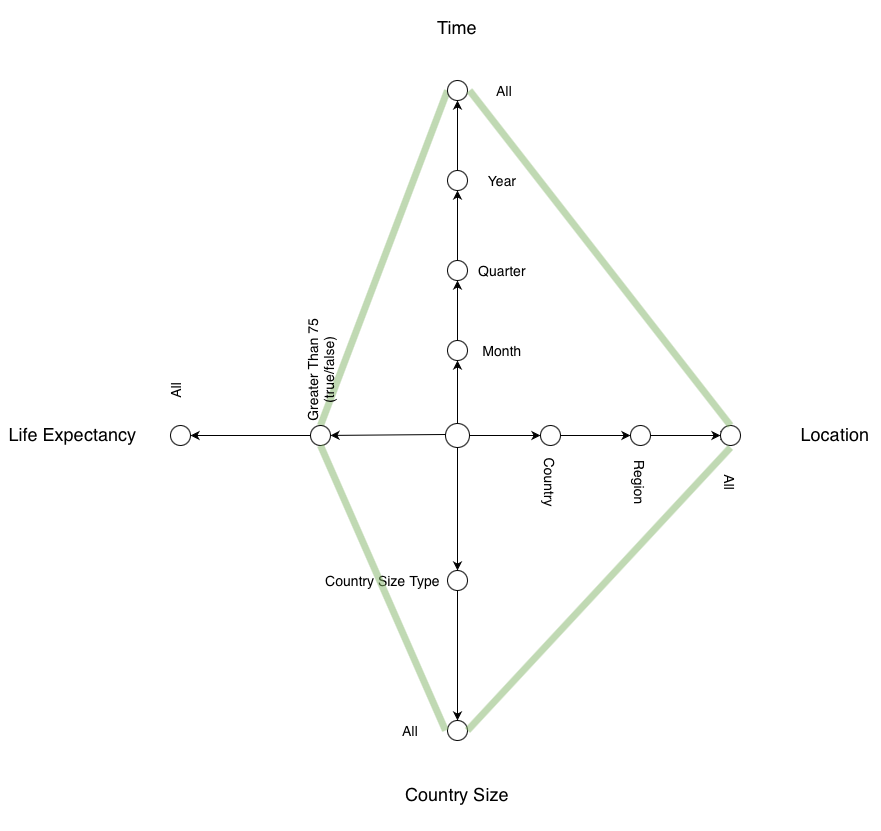

The diagram above was exported from draw.io. Its source (the exported page's mxGraphModel, read from the mxfile embedded in the PNG):
<mxGraphModel dx="707" dy="1307" grid="1" gridSize="10" guides="1" tooltips="1" connect="1" arrows="1" fold="1" page="1" pageScale="1" pageWidth="1654" pageHeight="1169" math="0" shadow="0">
  <root>
    <mxCell id="0" />
    <mxCell id="1" parent="0" />
    <mxCell id="1jRQDFC6JsMGLsqdwEUS-55" value="" style="endArrow=none;html=1;fontSize=20;strokeWidth=7;fillColor=#d5e8d4;exitX=0.5;exitY=0;exitDx=0;exitDy=0;rounded=1;strokeColor=#82b366;shadow=0;opacity=50;entryX=0;entryY=0.5;entryDx=0;entryDy=0;" parent="1" source="1jRQDFC6JsMGLsqdwEUS-23" target="1jRQDFC6JsMGLsqdwEUS-13" edge="1">
      <mxGeometry width="50" height="50" relative="1" as="geometry">
        <mxPoint x="767" y="589.5" as="sourcePoint" />
        <mxPoint x="817" y="499.5" as="targetPoint" />
      </mxGeometry>
    </mxCell>
    <mxCell id="1jRQDFC6JsMGLsqdwEUS-1" value="" style="ellipse;whiteSpace=wrap;html=1;aspect=fixed;" parent="1" vertex="1">
      <mxGeometry x="815" y="573" width="24" height="24" as="geometry" />
    </mxCell>
    <mxCell id="1jRQDFC6JsMGLsqdwEUS-3" value="" style="endArrow=classic;html=1;" parent="1" source="1jRQDFC6JsMGLsqdwEUS-13" edge="1">
      <mxGeometry width="50" height="50" relative="1" as="geometry">
        <mxPoint x="827" y="573" as="sourcePoint" />
        <mxPoint x="827.2142627345845" y="240" as="targetPoint" />
      </mxGeometry>
    </mxCell>
    <mxCell id="1jRQDFC6JsMGLsqdwEUS-6" value="" style="endArrow=classic;html=1;" parent="1" source="1jRQDFC6JsMGLsqdwEUS-31" edge="1">
      <mxGeometry width="50" height="50" relative="1" as="geometry">
        <mxPoint x="839" y="585" as="sourcePoint" />
        <mxPoint x="1099" y="585" as="targetPoint" />
      </mxGeometry>
    </mxCell>
    <mxCell id="1jRQDFC6JsMGLsqdwEUS-8" value="Location" style="text;html=1;strokeColor=none;fillColor=none;align=center;verticalAlign=middle;whiteSpace=wrap;rounded=0;fontSize=18;" parent="1" vertex="1">
      <mxGeometry x="1160" y="557" width="90" height="55" as="geometry" />
    </mxCell>
    <mxCell id="1jRQDFC6JsMGLsqdwEUS-9" value="Country Size" style="text;html=1;strokeColor=none;fillColor=none;align=center;verticalAlign=middle;whiteSpace=wrap;rounded=0;fontSize=18;" parent="1" vertex="1">
      <mxGeometry x="766" y="910" width="122" height="70" as="geometry" />
    </mxCell>
    <mxCell id="1jRQDFC6JsMGLsqdwEUS-11" value="Life Expectancy&amp;nbsp;" style="text;html=1;strokeColor=none;fillColor=none;align=center;verticalAlign=middle;whiteSpace=wrap;rounded=0;fontSize=18;" parent="1" vertex="1">
      <mxGeometry x="370" y="557" width="150" height="55" as="geometry" />
    </mxCell>
    <mxCell id="1jRQDFC6JsMGLsqdwEUS-12" value="Time" style="text;html=1;strokeColor=none;fillColor=none;align=center;verticalAlign=middle;whiteSpace=wrap;rounded=0;fontSize=18;" parent="1" vertex="1">
      <mxGeometry x="782" y="150" width="90" height="55" as="geometry" />
    </mxCell>
    <mxCell id="1jRQDFC6JsMGLsqdwEUS-13" value="" style="ellipse;whiteSpace=wrap;html=1;aspect=fixed;fontSize=18;" parent="1" vertex="1">
      <mxGeometry x="817" y="230" width="20" height="20" as="geometry" />
    </mxCell>
    <mxCell id="1jRQDFC6JsMGLsqdwEUS-15" value="" style="endArrow=classic;html=1;" parent="1" source="1jRQDFC6JsMGLsqdwEUS-16" target="1jRQDFC6JsMGLsqdwEUS-13" edge="1">
      <mxGeometry width="50" height="50" relative="1" as="geometry">
        <mxPoint x="827" y="573.0000000000001" as="sourcePoint" />
        <mxPoint x="827.2142627345845" y="240" as="targetPoint" />
      </mxGeometry>
    </mxCell>
    <mxCell id="1jRQDFC6JsMGLsqdwEUS-16" value="" style="ellipse;whiteSpace=wrap;html=1;aspect=fixed;fontSize=18;" parent="1" vertex="1">
      <mxGeometry x="817" y="320" width="20" height="20" as="geometry" />
    </mxCell>
    <mxCell id="1jRQDFC6JsMGLsqdwEUS-18" value="" style="endArrow=classic;html=1;" parent="1" source="1jRQDFC6JsMGLsqdwEUS-19" target="1jRQDFC6JsMGLsqdwEUS-16" edge="1">
      <mxGeometry width="50" height="50" relative="1" as="geometry">
        <mxPoint x="827" y="573.0000000000001" as="sourcePoint" />
        <mxPoint x="827" y="270" as="targetPoint" />
      </mxGeometry>
    </mxCell>
    <mxCell id="1jRQDFC6JsMGLsqdwEUS-19" value="" style="ellipse;whiteSpace=wrap;html=1;aspect=fixed;fontSize=18;" parent="1" vertex="1">
      <mxGeometry x="817" y="410" width="20" height="20" as="geometry" />
    </mxCell>
    <mxCell id="1jRQDFC6JsMGLsqdwEUS-20" value="" style="endArrow=classic;html=1;" parent="1" source="1jRQDFC6JsMGLsqdwEUS-21" target="1jRQDFC6JsMGLsqdwEUS-19" edge="1">
      <mxGeometry width="50" height="50" relative="1" as="geometry">
        <mxPoint x="827" y="573.0000000000001" as="sourcePoint" />
        <mxPoint x="827" y="340" as="targetPoint" />
      </mxGeometry>
    </mxCell>
    <mxCell id="1jRQDFC6JsMGLsqdwEUS-21" value="" style="ellipse;whiteSpace=wrap;html=1;aspect=fixed;fontSize=18;" parent="1" vertex="1">
      <mxGeometry x="817" y="490" width="20" height="20" as="geometry" />
    </mxCell>
    <mxCell id="1jRQDFC6JsMGLsqdwEUS-22" value="" style="endArrow=classic;html=1;" parent="1" target="1jRQDFC6JsMGLsqdwEUS-21" edge="1">
      <mxGeometry width="50" height="50" relative="1" as="geometry">
        <mxPoint x="827" y="573.0000000000001" as="sourcePoint" />
        <mxPoint x="827" y="430" as="targetPoint" />
      </mxGeometry>
    </mxCell>
    <mxCell id="1jRQDFC6JsMGLsqdwEUS-23" value="" style="ellipse;whiteSpace=wrap;html=1;aspect=fixed;fontSize=18;" parent="1" vertex="1">
      <mxGeometry x="680" y="575" width="20" height="20" as="geometry" />
    </mxCell>
    <mxCell id="1jRQDFC6JsMGLsqdwEUS-24" value="" style="endArrow=classic;html=1;" parent="1" target="1jRQDFC6JsMGLsqdwEUS-23" edge="1">
      <mxGeometry width="50" height="50" relative="1" as="geometry">
        <mxPoint x="815" y="584" as="sourcePoint" />
        <mxPoint x="555" y="584" as="targetPoint" />
      </mxGeometry>
    </mxCell>
    <mxCell id="1jRQDFC6JsMGLsqdwEUS-25" value="" style="ellipse;whiteSpace=wrap;html=1;aspect=fixed;fontSize=18;" parent="1" vertex="1">
      <mxGeometry x="817" y="720" width="20" height="20" as="geometry" />
    </mxCell>
    <mxCell id="1jRQDFC6JsMGLsqdwEUS-26" value="" style="endArrow=classic;html=1;" parent="1" target="1jRQDFC6JsMGLsqdwEUS-25" edge="1">
      <mxGeometry width="50" height="50" relative="1" as="geometry">
        <mxPoint x="827" y="597" as="sourcePoint" />
        <mxPoint x="827" y="877" as="targetPoint" />
        <Array as="points" />
      </mxGeometry>
    </mxCell>
    <mxCell id="1jRQDFC6JsMGLsqdwEUS-27" value="" style="ellipse;whiteSpace=wrap;html=1;aspect=fixed;fontSize=18;" parent="1" vertex="1">
      <mxGeometry x="910" y="575" width="20" height="20" as="geometry" />
    </mxCell>
    <mxCell id="1jRQDFC6JsMGLsqdwEUS-28" value="" style="endArrow=classic;html=1;" parent="1" target="1jRQDFC6JsMGLsqdwEUS-27" edge="1">
      <mxGeometry width="50" height="50" relative="1" as="geometry">
        <mxPoint x="839" y="585" as="sourcePoint" />
        <mxPoint x="1099" y="585" as="targetPoint" />
      </mxGeometry>
    </mxCell>
    <mxCell id="1jRQDFC6JsMGLsqdwEUS-29" value="" style="ellipse;whiteSpace=wrap;html=1;aspect=fixed;fontSize=18;" parent="1" vertex="1">
      <mxGeometry x="1000" y="575" width="20" height="20" as="geometry" />
    </mxCell>
    <mxCell id="1jRQDFC6JsMGLsqdwEUS-30" value="" style="endArrow=classic;html=1;" parent="1" source="1jRQDFC6JsMGLsqdwEUS-27" target="1jRQDFC6JsMGLsqdwEUS-29" edge="1">
      <mxGeometry width="50" height="50" relative="1" as="geometry">
        <mxPoint x="910" y="585" as="sourcePoint" />
        <mxPoint x="1099" y="585" as="targetPoint" />
      </mxGeometry>
    </mxCell>
    <mxCell id="1jRQDFC6JsMGLsqdwEUS-31" value="" style="ellipse;whiteSpace=wrap;html=1;aspect=fixed;fontSize=18;" parent="1" vertex="1">
      <mxGeometry x="1090" y="575" width="20" height="20" as="geometry" />
    </mxCell>
    <mxCell id="1jRQDFC6JsMGLsqdwEUS-32" value="" style="endArrow=classic;html=1;" parent="1" source="1jRQDFC6JsMGLsqdwEUS-29" target="1jRQDFC6JsMGLsqdwEUS-31" edge="1">
      <mxGeometry width="50" height="50" relative="1" as="geometry">
        <mxPoint x="1019.9999999999848" y="585" as="sourcePoint" />
        <mxPoint x="1099" y="585" as="targetPoint" />
      </mxGeometry>
    </mxCell>
    <mxCell id="1jRQDFC6JsMGLsqdwEUS-33" value="" style="ellipse;whiteSpace=wrap;html=1;aspect=fixed;fontSize=18;" parent="1" vertex="1">
      <mxGeometry x="540" y="575" width="20" height="20" as="geometry" />
    </mxCell>
    <mxCell id="1jRQDFC6JsMGLsqdwEUS-35" value="" style="endArrow=classic;html=1;" parent="1" source="1jRQDFC6JsMGLsqdwEUS-23" target="1jRQDFC6JsMGLsqdwEUS-33" edge="1">
      <mxGeometry width="50" height="50" relative="1" as="geometry">
        <mxPoint x="680.000080642887" y="584.9598396812967" as="sourcePoint" />
        <mxPoint x="555" y="584" as="targetPoint" />
      </mxGeometry>
    </mxCell>
    <mxCell id="1jRQDFC6JsMGLsqdwEUS-36" value="" style="ellipse;whiteSpace=wrap;html=1;aspect=fixed;fontSize=18;" parent="1" vertex="1">
      <mxGeometry x="817" y="870" width="20" height="20" as="geometry" />
    </mxCell>
    <mxCell id="1jRQDFC6JsMGLsqdwEUS-39" value="" style="endArrow=classic;html=1;fontSize=18;exitX=0.5;exitY=1;exitDx=0;exitDy=0;entryX=0.5;entryY=0;entryDx=0;entryDy=0;" parent="1" edge="1">
      <mxGeometry width="50" height="50" relative="1" as="geometry">
        <mxPoint x="827" y="740" as="sourcePoint" />
        <mxPoint x="827" y="870" as="targetPoint" />
      </mxGeometry>
    </mxCell>
    <mxCell id="1jRQDFC6JsMGLsqdwEUS-40" value="Country" style="text;html=1;strokeColor=none;fillColor=none;align=center;verticalAlign=middle;whiteSpace=wrap;rounded=0;fontSize=14;rotation=90;" parent="1" vertex="1">
      <mxGeometry x="885" y="612" width="70" height="40" as="geometry" />
    </mxCell>
    <mxCell id="1jRQDFC6JsMGLsqdwEUS-43" value="Region" style="text;html=1;strokeColor=none;fillColor=none;align=center;verticalAlign=middle;whiteSpace=wrap;rounded=0;fontSize=14;rotation=90;" parent="1" vertex="1">
      <mxGeometry x="975" y="612" width="70" height="40" as="geometry" />
    </mxCell>
    <mxCell id="1jRQDFC6JsMGLsqdwEUS-44" value="All" style="text;html=1;strokeColor=none;fillColor=none;align=center;verticalAlign=middle;whiteSpace=wrap;rounded=0;fontSize=14;rotation=90;" parent="1" vertex="1">
      <mxGeometry x="1065" y="612" width="70" height="40" as="geometry" />
    </mxCell>
    <mxCell id="1jRQDFC6JsMGLsqdwEUS-45" value="All" style="text;html=1;strokeColor=none;fillColor=none;align=center;verticalAlign=middle;whiteSpace=wrap;rounded=0;fontSize=14;rotation=0;" parent="1" vertex="1">
      <mxGeometry x="745" y="860" width="70" height="40" as="geometry" />
    </mxCell>
    <mxCell id="1jRQDFC6JsMGLsqdwEUS-46" value="Country Size Type" style="text;html=1;strokeColor=none;fillColor=none;align=center;verticalAlign=middle;whiteSpace=wrap;rounded=0;fontSize=14;rotation=0;" parent="1" vertex="1">
      <mxGeometry x="690" y="710" width="125" height="40" as="geometry" />
    </mxCell>
    <mxCell id="1jRQDFC6JsMGLsqdwEUS-47" value="All" style="text;html=1;strokeColor=none;fillColor=none;align=center;verticalAlign=middle;whiteSpace=wrap;rounded=0;fontSize=14;rotation=-90;" parent="1" vertex="1">
      <mxGeometry x="510" y="520" width="70" height="40" as="geometry" />
    </mxCell>
    <mxCell id="1jRQDFC6JsMGLsqdwEUS-48" value="Greater Than 75 (true/false)" style="text;html=1;strokeColor=none;fillColor=none;align=center;verticalAlign=middle;whiteSpace=wrap;rounded=0;fontSize=14;rotation=-90;" parent="1" vertex="1">
      <mxGeometry x="637.5" y="500" width="105" height="40" as="geometry" />
    </mxCell>
    <mxCell id="1jRQDFC6JsMGLsqdwEUS-49" value="All" style="text;html=1;strokeColor=none;fillColor=none;align=center;verticalAlign=middle;whiteSpace=wrap;rounded=0;fontSize=14;rotation=0;" parent="1" vertex="1">
      <mxGeometry x="839" y="220" width="70" height="40" as="geometry" />
    </mxCell>
    <mxCell id="1jRQDFC6JsMGLsqdwEUS-50" value="Year" style="text;html=1;strokeColor=none;fillColor=none;align=center;verticalAlign=middle;whiteSpace=wrap;rounded=0;fontSize=14;rotation=0;" parent="1" vertex="1">
      <mxGeometry x="837" y="310" width="70" height="40" as="geometry" />
    </mxCell>
    <mxCell id="1jRQDFC6JsMGLsqdwEUS-51" value="Quarter" style="text;html=1;strokeColor=none;fillColor=none;align=center;verticalAlign=middle;whiteSpace=wrap;rounded=0;fontSize=14;rotation=0;" parent="1" vertex="1">
      <mxGeometry x="837" y="400" width="70" height="40" as="geometry" />
    </mxCell>
    <mxCell id="1jRQDFC6JsMGLsqdwEUS-52" value="Month" style="text;html=1;strokeColor=none;fillColor=none;align=center;verticalAlign=middle;whiteSpace=wrap;rounded=0;fontSize=14;rotation=0;" parent="1" vertex="1">
      <mxGeometry x="837" y="480" width="70" height="40" as="geometry" />
    </mxCell>
    <mxCell id="1jRQDFC6JsMGLsqdwEUS-56" value="" style="endArrow=none;html=1;fontSize=20;strokeWidth=7;fillColor=#d5e8d4;exitX=0.5;exitY=1;exitDx=0;exitDy=0;rounded=1;strokeColor=#82b366;shadow=0;opacity=50;entryX=1;entryY=0.5;entryDx=0;entryDy=0;" parent="1" source="1jRQDFC6JsMGLsqdwEUS-23" target="1jRQDFC6JsMGLsqdwEUS-45" edge="1">
      <mxGeometry width="50" height="50" relative="1" as="geometry">
        <mxPoint x="549.9999999999999" y="705.5000000000001" as="sourcePoint" />
        <mxPoint x="780" y="770" as="targetPoint" />
      </mxGeometry>
    </mxCell>
    <mxCell id="1jRQDFC6JsMGLsqdwEUS-57" value="" style="endArrow=none;html=1;fontSize=20;strokeWidth=7;fillColor=#d5e8d4;exitX=0;exitY=0.5;exitDx=0;exitDy=0;rounded=1;strokeColor=#82b366;shadow=0;opacity=50;entryX=1;entryY=0.5;entryDx=0;entryDy=0;" parent="1" source="1jRQDFC6JsMGLsqdwEUS-44" target="1jRQDFC6JsMGLsqdwEUS-36" edge="1">
      <mxGeometry width="50" height="50" relative="1" as="geometry">
        <mxPoint x="755" y="612" as="sourcePoint" />
        <mxPoint x="1020" y="897" as="targetPoint" />
      </mxGeometry>
    </mxCell>
    <mxCell id="1jRQDFC6JsMGLsqdwEUS-58" value="" style="endArrow=none;html=1;fontSize=20;strokeWidth=7;fillColor=#d5e8d4;rounded=1;strokeColor=#82b366;shadow=0;opacity=50;entryX=0.5;entryY=0;entryDx=0;entryDy=0;exitX=0;exitY=0.5;exitDx=0;exitDy=0;" parent="1" source="1jRQDFC6JsMGLsqdwEUS-49" target="1jRQDFC6JsMGLsqdwEUS-31" edge="1">
      <mxGeometry width="50" height="50" relative="1" as="geometry">
        <mxPoint x="930" y="710" as="sourcePoint" />
        <mxPoint x="846.999999999983" y="890" as="targetPoint" />
      </mxGeometry>
    </mxCell>
  </root>
</mxGraphModel>